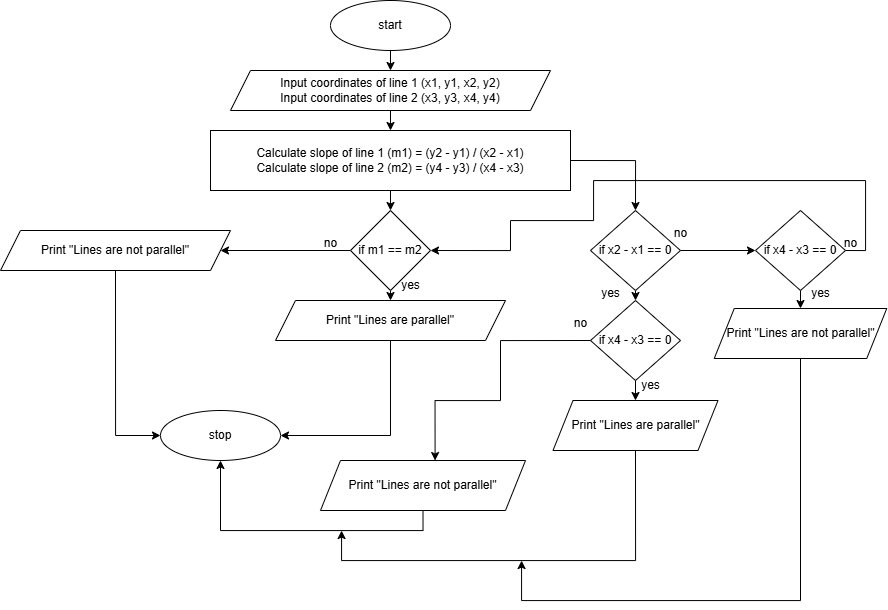

The diagram above was exported from draw.io. Its source (the exported page's mxGraphModel, read from the mxfile embedded in the PNG):
<mxGraphModel dx="1272" dy="869" grid="1" gridSize="10" guides="1" tooltips="1" connect="1" arrows="1" fold="1" page="1" pageScale="1" pageWidth="827" pageHeight="1169" math="0" shadow="0">
  <root>
    <mxCell id="WIyWlLk6GJQsqaUBKTNV-0" />
    <mxCell id="WIyWlLk6GJQsqaUBKTNV-1" parent="WIyWlLk6GJQsqaUBKTNV-0" />
    <mxCell id="DrmywAS62bL5qOabvYbN-14" style="edgeStyle=orthogonalEdgeStyle;rounded=0;orthogonalLoop=1;jettySize=auto;html=1;exitX=0.5;exitY=1;exitDx=0;exitDy=0;entryX=0.5;entryY=0;entryDx=0;entryDy=0;" edge="1" parent="WIyWlLk6GJQsqaUBKTNV-1" source="DrmywAS62bL5qOabvYbN-0" target="DrmywAS62bL5qOabvYbN-1">
      <mxGeometry relative="1" as="geometry" />
    </mxCell>
    <mxCell id="DrmywAS62bL5qOabvYbN-0" value="start" style="ellipse;whiteSpace=wrap;html=1;" vertex="1" parent="WIyWlLk6GJQsqaUBKTNV-1">
      <mxGeometry x="340" y="30" width="120" height="50" as="geometry" />
    </mxCell>
    <mxCell id="DrmywAS62bL5qOabvYbN-13" style="edgeStyle=orthogonalEdgeStyle;rounded=0;orthogonalLoop=1;jettySize=auto;html=1;exitX=0.5;exitY=1;exitDx=0;exitDy=0;entryX=0.5;entryY=0;entryDx=0;entryDy=0;" edge="1" parent="WIyWlLk6GJQsqaUBKTNV-1" source="DrmywAS62bL5qOabvYbN-1" target="DrmywAS62bL5qOabvYbN-2">
      <mxGeometry relative="1" as="geometry" />
    </mxCell>
    <mxCell id="DrmywAS62bL5qOabvYbN-1" value="Input coordinates of line 1 (x1, y1, x2, y2)&lt;div&gt;Input coordinates of line 2 (x3, y3, x4, y4)&lt;/div&gt;" style="shape=parallelogram;perimeter=parallelogramPerimeter;whiteSpace=wrap;html=1;fixedSize=1;" vertex="1" parent="WIyWlLk6GJQsqaUBKTNV-1">
      <mxGeometry x="240" y="100" width="320" height="40" as="geometry" />
    </mxCell>
    <mxCell id="DrmywAS62bL5qOabvYbN-12" style="edgeStyle=orthogonalEdgeStyle;rounded=0;orthogonalLoop=1;jettySize=auto;html=1;exitX=0.5;exitY=1;exitDx=0;exitDy=0;entryX=0.5;entryY=0;entryDx=0;entryDy=0;" edge="1" parent="WIyWlLk6GJQsqaUBKTNV-1" source="DrmywAS62bL5qOabvYbN-2" target="DrmywAS62bL5qOabvYbN-3">
      <mxGeometry relative="1" as="geometry" />
    </mxCell>
    <mxCell id="DrmywAS62bL5qOabvYbN-17" style="edgeStyle=orthogonalEdgeStyle;rounded=0;orthogonalLoop=1;jettySize=auto;html=1;exitX=1;exitY=0.5;exitDx=0;exitDy=0;entryX=0.5;entryY=0;entryDx=0;entryDy=0;" edge="1" parent="WIyWlLk6GJQsqaUBKTNV-1" source="DrmywAS62bL5qOabvYbN-2" target="DrmywAS62bL5qOabvYbN-15">
      <mxGeometry relative="1" as="geometry" />
    </mxCell>
    <mxCell id="DrmywAS62bL5qOabvYbN-2" value="Calculate slope of line 1 (m1) = (y2 - y1) / (x2 - x1)&lt;div&gt;Calculate slope of line 2 (m2) = (y4 - y3) / (x4 - x3)&lt;/div&gt;" style="rounded=0;whiteSpace=wrap;html=1;" vertex="1" parent="WIyWlLk6GJQsqaUBKTNV-1">
      <mxGeometry x="220" y="160" width="360" height="60" as="geometry" />
    </mxCell>
    <mxCell id="DrmywAS62bL5qOabvYbN-10" style="edgeStyle=orthogonalEdgeStyle;rounded=0;orthogonalLoop=1;jettySize=auto;html=1;exitX=0;exitY=0.5;exitDx=0;exitDy=0;entryX=1;entryY=0.5;entryDx=0;entryDy=0;" edge="1" parent="WIyWlLk6GJQsqaUBKTNV-1" source="DrmywAS62bL5qOabvYbN-3" target="DrmywAS62bL5qOabvYbN-5">
      <mxGeometry relative="1" as="geometry" />
    </mxCell>
    <mxCell id="DrmywAS62bL5qOabvYbN-44" style="edgeStyle=orthogonalEdgeStyle;rounded=0;orthogonalLoop=1;jettySize=auto;html=1;exitX=0.5;exitY=1;exitDx=0;exitDy=0;entryX=0.5;entryY=0;entryDx=0;entryDy=0;" edge="1" parent="WIyWlLk6GJQsqaUBKTNV-1" source="DrmywAS62bL5qOabvYbN-3" target="DrmywAS62bL5qOabvYbN-4">
      <mxGeometry relative="1" as="geometry" />
    </mxCell>
    <mxCell id="DrmywAS62bL5qOabvYbN-3" value="if&amp;nbsp;m1 == m2" style="rhombus;whiteSpace=wrap;html=1;" vertex="1" parent="WIyWlLk6GJQsqaUBKTNV-1">
      <mxGeometry x="360" y="240" width="80" height="80" as="geometry" />
    </mxCell>
    <mxCell id="DrmywAS62bL5qOabvYbN-9" style="edgeStyle=orthogonalEdgeStyle;rounded=0;orthogonalLoop=1;jettySize=auto;html=1;exitX=0.5;exitY=1;exitDx=0;exitDy=0;entryX=1;entryY=0.5;entryDx=0;entryDy=0;" edge="1" parent="WIyWlLk6GJQsqaUBKTNV-1" source="DrmywAS62bL5qOabvYbN-4" target="DrmywAS62bL5qOabvYbN-7">
      <mxGeometry relative="1" as="geometry" />
    </mxCell>
    <mxCell id="DrmywAS62bL5qOabvYbN-4" value="Print &quot;Lines are parallel&quot;" style="shape=parallelogram;perimeter=parallelogramPerimeter;whiteSpace=wrap;html=1;fixedSize=1;" vertex="1" parent="WIyWlLk6GJQsqaUBKTNV-1">
      <mxGeometry x="285" y="330" width="230" height="40" as="geometry" />
    </mxCell>
    <mxCell id="DrmywAS62bL5qOabvYbN-11" style="edgeStyle=orthogonalEdgeStyle;rounded=0;orthogonalLoop=1;jettySize=auto;html=1;exitX=0.5;exitY=1;exitDx=0;exitDy=0;entryX=0;entryY=0.5;entryDx=0;entryDy=0;" edge="1" parent="WIyWlLk6GJQsqaUBKTNV-1" source="DrmywAS62bL5qOabvYbN-5" target="DrmywAS62bL5qOabvYbN-7">
      <mxGeometry relative="1" as="geometry" />
    </mxCell>
    <mxCell id="DrmywAS62bL5qOabvYbN-5" value="Print &quot;Lines are not parallel&quot;" style="shape=parallelogram;perimeter=parallelogramPerimeter;whiteSpace=wrap;html=1;fixedSize=1;" vertex="1" parent="WIyWlLk6GJQsqaUBKTNV-1">
      <mxGeometry x="10" y="260" width="230" height="40" as="geometry" />
    </mxCell>
    <mxCell id="DrmywAS62bL5qOabvYbN-7" value="stop" style="ellipse;whiteSpace=wrap;html=1;" vertex="1" parent="WIyWlLk6GJQsqaUBKTNV-1">
      <mxGeometry x="170" y="440" width="120" height="50" as="geometry" />
    </mxCell>
    <mxCell id="DrmywAS62bL5qOabvYbN-24" value="" style="edgeStyle=orthogonalEdgeStyle;rounded=0;orthogonalLoop=1;jettySize=auto;html=1;" edge="1" parent="WIyWlLk6GJQsqaUBKTNV-1" source="DrmywAS62bL5qOabvYbN-15" target="DrmywAS62bL5qOabvYbN-23">
      <mxGeometry relative="1" as="geometry" />
    </mxCell>
    <mxCell id="DrmywAS62bL5qOabvYbN-25" style="edgeStyle=orthogonalEdgeStyle;rounded=0;orthogonalLoop=1;jettySize=auto;html=1;exitX=0.5;exitY=1;exitDx=0;exitDy=0;entryX=0.5;entryY=0;entryDx=0;entryDy=0;" edge="1" parent="WIyWlLk6GJQsqaUBKTNV-1" source="DrmywAS62bL5qOabvYbN-15" target="DrmywAS62bL5qOabvYbN-18">
      <mxGeometry relative="1" as="geometry" />
    </mxCell>
    <mxCell id="DrmywAS62bL5qOabvYbN-15" value="if&amp;nbsp;x2 - x1 == 0" style="rhombus;whiteSpace=wrap;html=1;" vertex="1" parent="WIyWlLk6GJQsqaUBKTNV-1">
      <mxGeometry x="600" y="240" width="90" height="80" as="geometry" />
    </mxCell>
    <mxCell id="DrmywAS62bL5qOabvYbN-26" style="edgeStyle=orthogonalEdgeStyle;rounded=0;orthogonalLoop=1;jettySize=auto;html=1;exitX=0.5;exitY=1;exitDx=0;exitDy=0;entryX=0.5;entryY=0;entryDx=0;entryDy=0;" edge="1" parent="WIyWlLk6GJQsqaUBKTNV-1" source="DrmywAS62bL5qOabvYbN-18" target="DrmywAS62bL5qOabvYbN-21">
      <mxGeometry relative="1" as="geometry" />
    </mxCell>
    <mxCell id="DrmywAS62bL5qOabvYbN-18" value="if&amp;nbsp;x4 - x3 == 0" style="rhombus;whiteSpace=wrap;html=1;" vertex="1" parent="WIyWlLk6GJQsqaUBKTNV-1">
      <mxGeometry x="600" y="330" width="90" height="80" as="geometry" />
    </mxCell>
    <mxCell id="DrmywAS62bL5qOabvYbN-36" style="edgeStyle=orthogonalEdgeStyle;rounded=0;orthogonalLoop=1;jettySize=auto;html=1;exitX=0.5;exitY=1;exitDx=0;exitDy=0;" edge="1" parent="WIyWlLk6GJQsqaUBKTNV-1" source="DrmywAS62bL5qOabvYbN-21">
      <mxGeometry relative="1" as="geometry">
        <mxPoint x="350" y="560" as="targetPoint" />
        <Array as="points">
          <mxPoint x="645" y="590" />
          <mxPoint x="351" y="590" />
        </Array>
      </mxGeometry>
    </mxCell>
    <mxCell id="DrmywAS62bL5qOabvYbN-21" value="Print &quot;Lines are parallel&quot;" style="shape=parallelogram;perimeter=parallelogramPerimeter;whiteSpace=wrap;html=1;fixedSize=1;" vertex="1" parent="WIyWlLk6GJQsqaUBKTNV-1">
      <mxGeometry x="562.5" y="430" width="165" height="50" as="geometry" />
    </mxCell>
    <mxCell id="DrmywAS62bL5qOabvYbN-39" style="edgeStyle=orthogonalEdgeStyle;rounded=0;orthogonalLoop=1;jettySize=auto;html=1;exitX=1;exitY=0.5;exitDx=0;exitDy=0;entryX=1;entryY=0.5;entryDx=0;entryDy=0;" edge="1" parent="WIyWlLk6GJQsqaUBKTNV-1" source="DrmywAS62bL5qOabvYbN-23" target="DrmywAS62bL5qOabvYbN-3">
      <mxGeometry relative="1" as="geometry">
        <Array as="points">
          <mxPoint x="875" y="280" />
          <mxPoint x="875" y="210" />
          <mxPoint x="603" y="210" />
          <mxPoint x="603" y="250" />
          <mxPoint x="520" y="250" />
          <mxPoint x="520" y="280" />
        </Array>
      </mxGeometry>
    </mxCell>
    <mxCell id="DrmywAS62bL5qOabvYbN-42" style="edgeStyle=orthogonalEdgeStyle;rounded=0;orthogonalLoop=1;jettySize=auto;html=1;exitX=0.5;exitY=1;exitDx=0;exitDy=0;entryX=0.5;entryY=0;entryDx=0;entryDy=0;" edge="1" parent="WIyWlLk6GJQsqaUBKTNV-1" source="DrmywAS62bL5qOabvYbN-23" target="DrmywAS62bL5qOabvYbN-37">
      <mxGeometry relative="1" as="geometry" />
    </mxCell>
    <mxCell id="DrmywAS62bL5qOabvYbN-23" value="if&amp;nbsp;x4 - x3 == 0" style="rhombus;whiteSpace=wrap;html=1;" vertex="1" parent="WIyWlLk6GJQsqaUBKTNV-1">
      <mxGeometry x="765" y="240" width="90" height="80" as="geometry" />
    </mxCell>
    <mxCell id="DrmywAS62bL5qOabvYbN-34" style="edgeStyle=orthogonalEdgeStyle;rounded=0;orthogonalLoop=1;jettySize=auto;html=1;exitX=0.5;exitY=1;exitDx=0;exitDy=0;entryX=0.5;entryY=1;entryDx=0;entryDy=0;" edge="1" parent="WIyWlLk6GJQsqaUBKTNV-1" source="DrmywAS62bL5qOabvYbN-27" target="DrmywAS62bL5qOabvYbN-7">
      <mxGeometry relative="1" as="geometry" />
    </mxCell>
    <mxCell id="DrmywAS62bL5qOabvYbN-27" value="Print &quot;Lines are not parallel&quot;" style="shape=parallelogram;perimeter=parallelogramPerimeter;whiteSpace=wrap;html=1;fixedSize=1;" vertex="1" parent="WIyWlLk6GJQsqaUBKTNV-1">
      <mxGeometry x="330" y="490" width="205" height="50" as="geometry" />
    </mxCell>
    <mxCell id="DrmywAS62bL5qOabvYbN-30" value="no" style="text;html=1;align=center;verticalAlign=middle;resizable=0;points=[];autosize=1;strokeColor=none;fillColor=none;" vertex="1" parent="WIyWlLk6GJQsqaUBKTNV-1">
      <mxGeometry x="570" y="338" width="40" height="30" as="geometry" />
    </mxCell>
    <mxCell id="DrmywAS62bL5qOabvYbN-31" value="yes" style="text;html=1;align=center;verticalAlign=middle;resizable=0;points=[];autosize=1;strokeColor=none;fillColor=none;" vertex="1" parent="WIyWlLk6GJQsqaUBKTNV-1">
      <mxGeometry x="640" y="400" width="40" height="30" as="geometry" />
    </mxCell>
    <mxCell id="DrmywAS62bL5qOabvYbN-32" value="no" style="text;html=1;align=center;verticalAlign=middle;resizable=0;points=[];autosize=1;strokeColor=none;fillColor=none;" vertex="1" parent="WIyWlLk6GJQsqaUBKTNV-1">
      <mxGeometry x="670" y="248" width="40" height="30" as="geometry" />
    </mxCell>
    <mxCell id="DrmywAS62bL5qOabvYbN-33" value="yes" style="text;html=1;align=center;verticalAlign=middle;resizable=0;points=[];autosize=1;strokeColor=none;fillColor=none;" vertex="1" parent="WIyWlLk6GJQsqaUBKTNV-1">
      <mxGeometry x="600" y="308" width="40" height="30" as="geometry" />
    </mxCell>
    <mxCell id="DrmywAS62bL5qOabvYbN-43" style="edgeStyle=orthogonalEdgeStyle;rounded=0;orthogonalLoop=1;jettySize=auto;html=1;exitX=0.5;exitY=1;exitDx=0;exitDy=0;" edge="1" parent="WIyWlLk6GJQsqaUBKTNV-1" source="DrmywAS62bL5qOabvYbN-37">
      <mxGeometry relative="1" as="geometry">
        <mxPoint x="530" y="590" as="targetPoint" />
        <Array as="points">
          <mxPoint x="810" y="630" />
          <mxPoint x="531" y="630" />
        </Array>
      </mxGeometry>
    </mxCell>
    <mxCell id="DrmywAS62bL5qOabvYbN-37" value="Print &quot;Lines are not parallel&quot;" style="shape=parallelogram;perimeter=parallelogramPerimeter;whiteSpace=wrap;html=1;fixedSize=1;" vertex="1" parent="WIyWlLk6GJQsqaUBKTNV-1">
      <mxGeometry x="723.75" y="338" width="172.5" height="50" as="geometry" />
    </mxCell>
    <mxCell id="DrmywAS62bL5qOabvYbN-41" value="no" style="text;html=1;align=center;verticalAlign=middle;resizable=0;points=[];autosize=1;strokeColor=none;fillColor=none;" vertex="1" parent="WIyWlLk6GJQsqaUBKTNV-1">
      <mxGeometry x="840" y="258" width="40" height="30" as="geometry" />
    </mxCell>
    <mxCell id="DrmywAS62bL5qOabvYbN-45" value="yes" style="text;html=1;align=center;verticalAlign=middle;resizable=0;points=[];autosize=1;strokeColor=none;fillColor=none;" vertex="1" parent="WIyWlLk6GJQsqaUBKTNV-1">
      <mxGeometry x="400" y="300" width="40" height="30" as="geometry" />
    </mxCell>
    <mxCell id="DrmywAS62bL5qOabvYbN-46" value="no" style="text;html=1;align=center;verticalAlign=middle;resizable=0;points=[];autosize=1;strokeColor=none;fillColor=none;" vertex="1" parent="WIyWlLk6GJQsqaUBKTNV-1">
      <mxGeometry x="320" y="258" width="40" height="30" as="geometry" />
    </mxCell>
    <mxCell id="DrmywAS62bL5qOabvYbN-47" value="yes" style="text;html=1;align=center;verticalAlign=middle;resizable=0;points=[];autosize=1;strokeColor=none;fillColor=none;" vertex="1" parent="WIyWlLk6GJQsqaUBKTNV-1">
      <mxGeometry x="810" y="308" width="40" height="30" as="geometry" />
    </mxCell>
    <mxCell id="DrmywAS62bL5qOabvYbN-48" style="edgeStyle=orthogonalEdgeStyle;rounded=0;orthogonalLoop=1;jettySize=auto;html=1;exitX=0;exitY=0.5;exitDx=0;exitDy=0;entryX=0.559;entryY=0;entryDx=0;entryDy=0;entryPerimeter=0;" edge="1" parent="WIyWlLk6GJQsqaUBKTNV-1" source="DrmywAS62bL5qOabvYbN-18" target="DrmywAS62bL5qOabvYbN-27">
      <mxGeometry relative="1" as="geometry">
        <Array as="points">
          <mxPoint x="510" y="370" />
          <mxPoint x="510" y="430" />
          <mxPoint x="445" y="430" />
        </Array>
      </mxGeometry>
    </mxCell>
  </root>
</mxGraphModel>